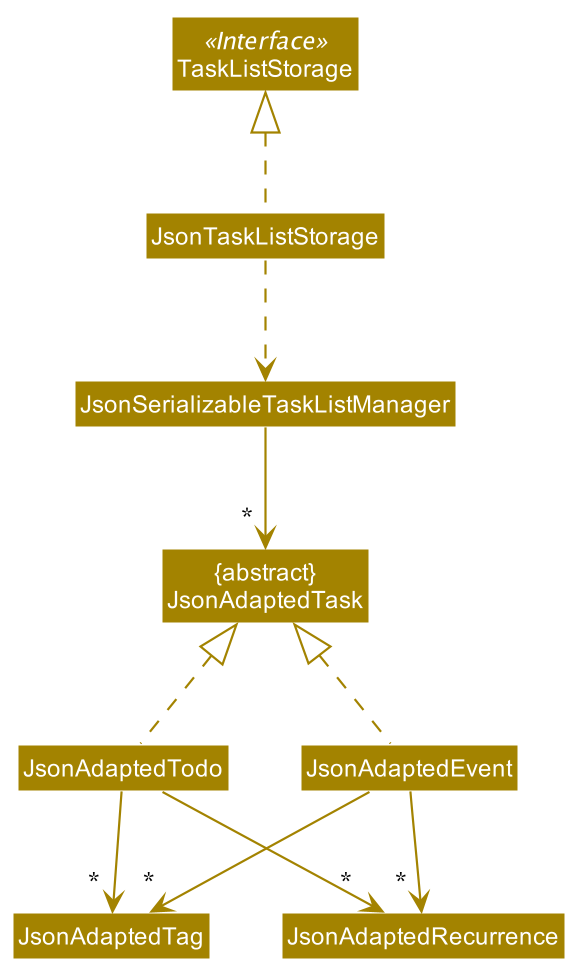

The diagram above was rendered by PlantUML. Its source (embedded in the PNG):
@startuml








skinparam BackgroundColor #FFFFFFF

skinparam Shadowing false

skinparam Class {
    FontColor #FFFFFF
    BorderThickness 1
    BorderColor #FFFFFF
    StereotypeFontColor #FFFFFF
    FontName Arial
}

skinparam Actor {
    BorderColor #000000
    Color #000000
    FontName Arial
}

skinparam Sequence {
    MessageAlign center
    BoxFontSize 15
    BoxPadding 0
    BoxFontColor #FFFFFF
    FontName Arial
}

skinparam Participant {
    FontColor #FFFFFFF
    Padding 20
}

skinparam MinClassWidth 50
skinparam ParticipantPadding 10
skinparam Shadowing false
skinparam DefaultTextAlignment center
skinparam packageStyle Rectangle

hide footbox
hide members
hide circle
skinparam arrowThickness 1.1
skinparam arrowColor #A38300
skinparam classBackgroundColor #A38300


Class TaskListStorage <<Interface>>
Class JsonTaskListStorage
Class JsonSerializableTaskListManager
Class "{abstract}\nJsonAdaptedTask" as JsonAdaptedTask

JsonTaskListStorage .up.|> TaskListStorage
JsonTaskListStorage ..> JsonSerializableTaskListManager
JsonSerializableTaskListManager --> " * " JsonAdaptedTask
JsonAdaptedTodo .up.|> JsonAdaptedTask
JsonAdaptedEvent .up.|> JsonAdaptedTask

JsonAdaptedTodo --> " * " JsonAdaptedTag
JsonAdaptedEvent --> " * " JsonAdaptedTag
JsonAdaptedTodo --> " * " JsonAdaptedRecurrence
JsonAdaptedEvent --> " * " JsonAdaptedRecurrence

@enduml